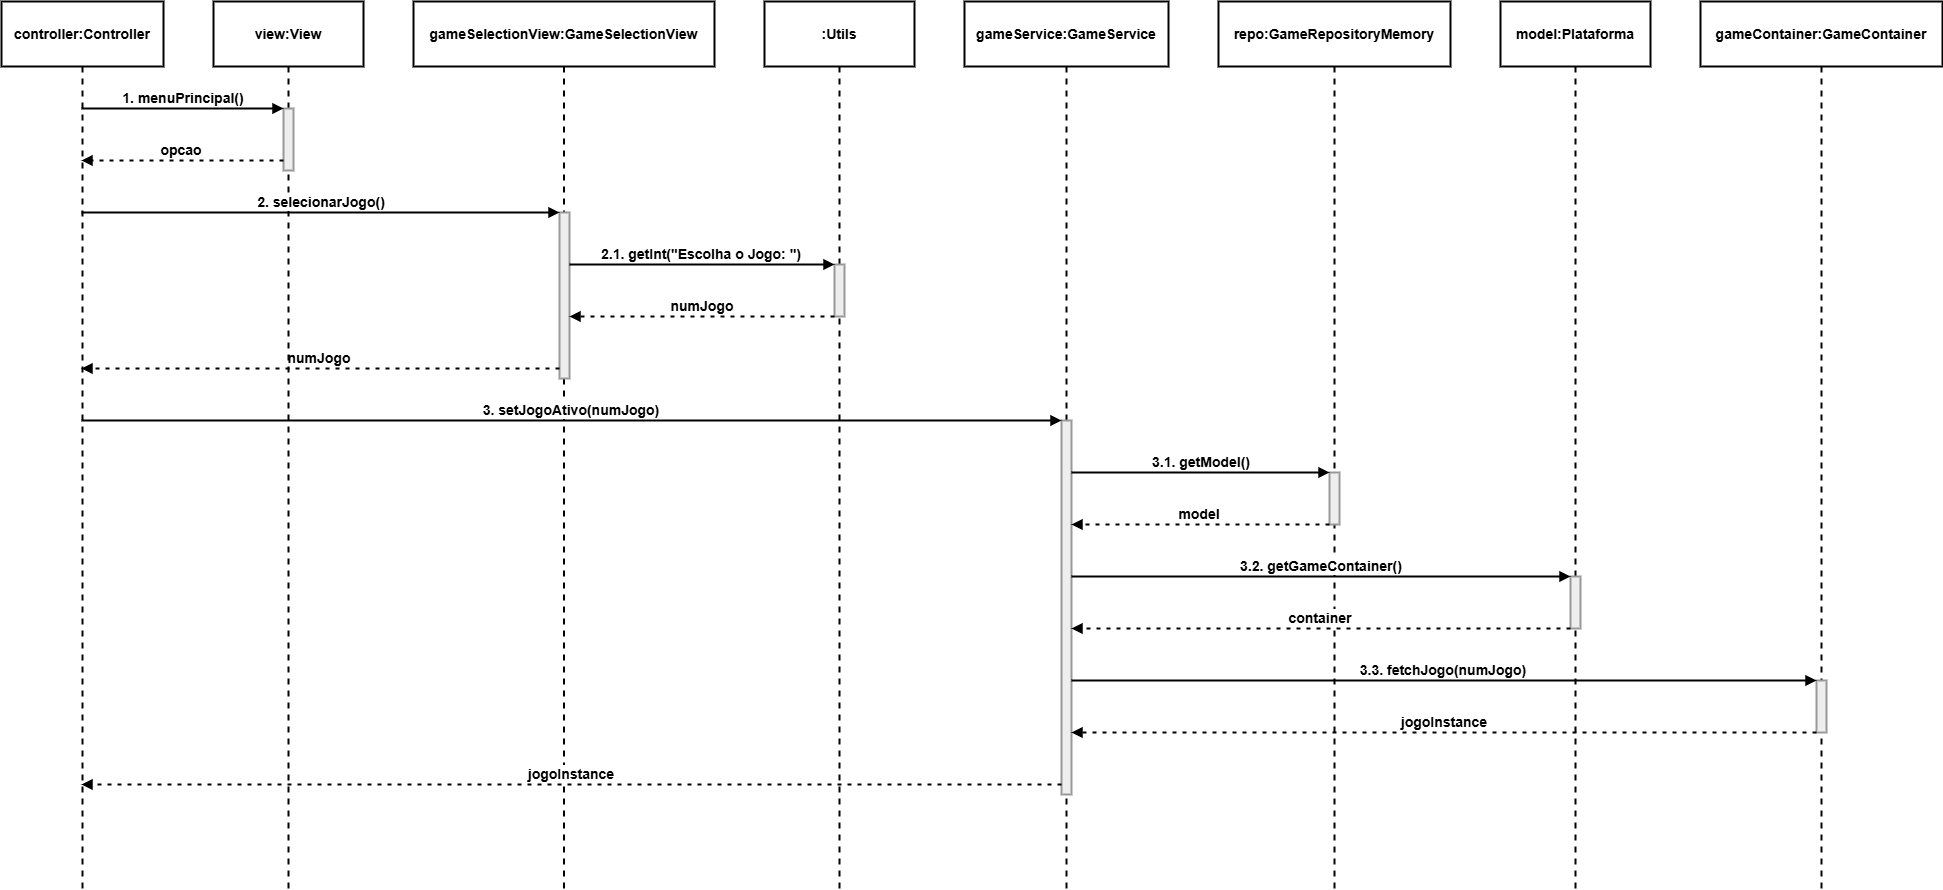

The diagram above was exported from draw.io. Its source (the exported page's mxGraphModel, read from the mxfile embedded in the PNG):
<mxGraphModel dx="1994" dy="1384" grid="1" gridSize="10" guides="1" tooltips="1" connect="1" arrows="1" fold="1" page="1" pageScale="1" pageWidth="827" pageHeight="1169" math="0" shadow="0">
  <root>
    <mxCell id="0" />
    <mxCell id="1" parent="0" />
    <mxCell id="xfp-39KAe4Fbu_3INA7L-1" parent="1" style="shape=umlLifeline;perimeter=lifelinePerimeter;whiteSpace=wrap;container=1;dropTarget=0;collapsible=0;recursiveResize=0;outlineConnect=0;portConstraint=eastwest;newEdgeStyle={&quot;edgeStyle&quot;:&quot;elbowEdgeStyle&quot;,&quot;elbow&quot;:&quot;vertical&quot;,&quot;curved&quot;:0,&quot;rounded&quot;:0};size=65;fillColor=none;strokeWidth=2;fontSize=14;fontStyle=1" value="controller:Controller" vertex="1">
      <mxGeometry height="888" width="162" x="20" y="20" as="geometry" />
    </mxCell>
    <mxCell id="xfp-39KAe4Fbu_3INA7L-2" parent="1" style="shape=umlLifeline;perimeter=lifelinePerimeter;whiteSpace=wrap;container=1;dropTarget=0;collapsible=0;recursiveResize=0;outlineConnect=0;portConstraint=eastwest;newEdgeStyle={&quot;edgeStyle&quot;:&quot;elbowEdgeStyle&quot;,&quot;elbow&quot;:&quot;vertical&quot;,&quot;curved&quot;:0,&quot;rounded&quot;:0};size=65;fillColor=none;strokeWidth=2;fontSize=14;fontStyle=1" value="view:View" vertex="1">
      <mxGeometry height="888" width="150" x="232" y="20" as="geometry" />
    </mxCell>
    <mxCell id="xfp-39KAe4Fbu_3INA7L-3" parent="xfp-39KAe4Fbu_3INA7L-2" style="points=[];perimeter=orthogonalPerimeter;outlineConnect=0;targetShapes=umlLifeline;portConstraint=eastwest;newEdgeStyle={&quot;edgeStyle&quot;:&quot;elbowEdgeStyle&quot;,&quot;elbow&quot;:&quot;vertical&quot;,&quot;curved&quot;:0,&quot;rounded&quot;:0};fillColor=light-dark(#eeeeee,#1f2020);strokeColor=light-dark(#999999,#cccccc);fontColor=light-dark(#333333,#cccccc);strokeWidth=2;fontSize=14;fontStyle=1" value="" vertex="1">
      <mxGeometry height="62" width="10" x="70" y="107" as="geometry" />
    </mxCell>
    <mxCell id="xfp-39KAe4Fbu_3INA7L-4" parent="1" style="shape=umlLifeline;perimeter=lifelinePerimeter;whiteSpace=wrap;container=1;dropTarget=0;collapsible=0;recursiveResize=0;outlineConnect=0;portConstraint=eastwest;newEdgeStyle={&quot;edgeStyle&quot;:&quot;elbowEdgeStyle&quot;,&quot;elbow&quot;:&quot;vertical&quot;,&quot;curved&quot;:0,&quot;rounded&quot;:0};size=65;fillColor=none;strokeWidth=2;fontSize=14;fontStyle=1" value="gameSelectionView:GameSelectionView" vertex="1">
      <mxGeometry height="888" width="301" x="432" y="20" as="geometry" />
    </mxCell>
    <mxCell id="xfp-39KAe4Fbu_3INA7L-5" parent="xfp-39KAe4Fbu_3INA7L-4" style="points=[];perimeter=orthogonalPerimeter;outlineConnect=0;targetShapes=umlLifeline;portConstraint=eastwest;newEdgeStyle={&quot;edgeStyle&quot;:&quot;elbowEdgeStyle&quot;,&quot;elbow&quot;:&quot;vertical&quot;,&quot;curved&quot;:0,&quot;rounded&quot;:0};fillColor=light-dark(#eeeeee,#1f2020);strokeColor=light-dark(#999999,#cccccc);fontColor=light-dark(#333333,#cccccc);strokeWidth=2;fontSize=14;fontStyle=1" value="" vertex="1">
      <mxGeometry height="166" width="10" x="146" y="211" as="geometry" />
    </mxCell>
    <mxCell id="xfp-39KAe4Fbu_3INA7L-6" parent="1" style="shape=umlLifeline;perimeter=lifelinePerimeter;whiteSpace=wrap;container=1;dropTarget=0;collapsible=0;recursiveResize=0;outlineConnect=0;portConstraint=eastwest;newEdgeStyle={&quot;edgeStyle&quot;:&quot;elbowEdgeStyle&quot;,&quot;elbow&quot;:&quot;vertical&quot;,&quot;curved&quot;:0,&quot;rounded&quot;:0};size=65;fillColor=none;strokeWidth=2;fontSize=14;fontStyle=1" value=":Utils" vertex="1">
      <mxGeometry height="888" width="150" x="783" y="20" as="geometry" />
    </mxCell>
    <mxCell id="xfp-39KAe4Fbu_3INA7L-7" parent="xfp-39KAe4Fbu_3INA7L-6" style="points=[];perimeter=orthogonalPerimeter;outlineConnect=0;targetShapes=umlLifeline;portConstraint=eastwest;newEdgeStyle={&quot;edgeStyle&quot;:&quot;elbowEdgeStyle&quot;,&quot;elbow&quot;:&quot;vertical&quot;,&quot;curved&quot;:0,&quot;rounded&quot;:0};fillColor=light-dark(#eeeeee,#1f2020);strokeColor=light-dark(#999999,#cccccc);fontColor=light-dark(#333333,#cccccc);strokeWidth=2;fontSize=14;fontStyle=1" value="" vertex="1">
      <mxGeometry height="52" width="10" x="70" y="263" as="geometry" />
    </mxCell>
    <mxCell id="xfp-39KAe4Fbu_3INA7L-8" parent="1" style="shape=umlLifeline;perimeter=lifelinePerimeter;whiteSpace=wrap;container=1;dropTarget=0;collapsible=0;recursiveResize=0;outlineConnect=0;portConstraint=eastwest;newEdgeStyle={&quot;edgeStyle&quot;:&quot;elbowEdgeStyle&quot;,&quot;elbow&quot;:&quot;vertical&quot;,&quot;curved&quot;:0,&quot;rounded&quot;:0};size=65;fillColor=none;strokeWidth=2;fontSize=14;fontStyle=1" value="gameService:GameService" vertex="1">
      <mxGeometry height="888" width="204" x="983" y="20" as="geometry" />
    </mxCell>
    <mxCell id="xfp-39KAe4Fbu_3INA7L-9" parent="xfp-39KAe4Fbu_3INA7L-8" style="points=[];perimeter=orthogonalPerimeter;outlineConnect=0;targetShapes=umlLifeline;portConstraint=eastwest;newEdgeStyle={&quot;edgeStyle&quot;:&quot;elbowEdgeStyle&quot;,&quot;elbow&quot;:&quot;vertical&quot;,&quot;curved&quot;:0,&quot;rounded&quot;:0};fillColor=light-dark(#eeeeee,#1f2020);strokeColor=light-dark(#999999,#cccccc);fontColor=light-dark(#333333,#cccccc);strokeWidth=2;fontSize=14;fontStyle=1" value="" vertex="1">
      <mxGeometry height="374" width="10" x="97" y="419" as="geometry" />
    </mxCell>
    <mxCell id="xfp-39KAe4Fbu_3INA7L-10" parent="1" style="shape=umlLifeline;perimeter=lifelinePerimeter;whiteSpace=wrap;container=1;dropTarget=0;collapsible=0;recursiveResize=0;outlineConnect=0;portConstraint=eastwest;newEdgeStyle={&quot;edgeStyle&quot;:&quot;elbowEdgeStyle&quot;,&quot;elbow&quot;:&quot;vertical&quot;,&quot;curved&quot;:0,&quot;rounded&quot;:0};size=65;fillColor=none;strokeWidth=2;fontSize=14;fontStyle=1" value="repo:GameRepositoryMemory" vertex="1">
      <mxGeometry height="888" width="232" x="1237" y="20" as="geometry" />
    </mxCell>
    <mxCell id="xfp-39KAe4Fbu_3INA7L-11" parent="xfp-39KAe4Fbu_3INA7L-10" style="points=[];perimeter=orthogonalPerimeter;outlineConnect=0;targetShapes=umlLifeline;portConstraint=eastwest;newEdgeStyle={&quot;edgeStyle&quot;:&quot;elbowEdgeStyle&quot;,&quot;elbow&quot;:&quot;vertical&quot;,&quot;curved&quot;:0,&quot;rounded&quot;:0};fillColor=light-dark(#eeeeee,#1f2020);strokeColor=light-dark(#999999,#cccccc);fontColor=light-dark(#333333,#cccccc);strokeWidth=2;fontSize=14;fontStyle=1" value="" vertex="1">
      <mxGeometry height="52" width="10" x="111" y="471" as="geometry" />
    </mxCell>
    <mxCell id="xfp-39KAe4Fbu_3INA7L-12" parent="1" style="shape=umlLifeline;perimeter=lifelinePerimeter;whiteSpace=wrap;container=1;dropTarget=0;collapsible=0;recursiveResize=0;outlineConnect=0;portConstraint=eastwest;newEdgeStyle={&quot;edgeStyle&quot;:&quot;elbowEdgeStyle&quot;,&quot;elbow&quot;:&quot;vertical&quot;,&quot;curved&quot;:0,&quot;rounded&quot;:0};size=65;fillColor=none;strokeWidth=2;fontSize=14;fontStyle=1" value="model:Plataforma" vertex="1">
      <mxGeometry height="888" width="150" x="1519" y="20" as="geometry" />
    </mxCell>
    <mxCell id="xfp-39KAe4Fbu_3INA7L-13" parent="xfp-39KAe4Fbu_3INA7L-12" style="points=[];perimeter=orthogonalPerimeter;outlineConnect=0;targetShapes=umlLifeline;portConstraint=eastwest;newEdgeStyle={&quot;edgeStyle&quot;:&quot;elbowEdgeStyle&quot;,&quot;elbow&quot;:&quot;vertical&quot;,&quot;curved&quot;:0,&quot;rounded&quot;:0};fillColor=light-dark(#eeeeee,#1f2020);strokeColor=light-dark(#999999,#cccccc);fontColor=light-dark(#333333,#cccccc);strokeWidth=2;fontSize=14;fontStyle=1" value="" vertex="1">
      <mxGeometry height="52" width="10" x="70" y="575" as="geometry" />
    </mxCell>
    <mxCell id="xfp-39KAe4Fbu_3INA7L-14" parent="1" style="shape=umlLifeline;perimeter=lifelinePerimeter;whiteSpace=wrap;container=1;dropTarget=0;collapsible=0;recursiveResize=0;outlineConnect=0;portConstraint=eastwest;newEdgeStyle={&quot;edgeStyle&quot;:&quot;elbowEdgeStyle&quot;,&quot;elbow&quot;:&quot;vertical&quot;,&quot;curved&quot;:0,&quot;rounded&quot;:0};size=65;fillColor=none;strokeWidth=2;fontSize=14;fontStyle=1" value="gameContainer:GameContainer" vertex="1">
      <mxGeometry height="888" width="242" x="1719" y="20" as="geometry" />
    </mxCell>
    <mxCell id="xfp-39KAe4Fbu_3INA7L-15" parent="xfp-39KAe4Fbu_3INA7L-14" style="points=[];perimeter=orthogonalPerimeter;outlineConnect=0;targetShapes=umlLifeline;portConstraint=eastwest;newEdgeStyle={&quot;edgeStyle&quot;:&quot;elbowEdgeStyle&quot;,&quot;elbow&quot;:&quot;vertical&quot;,&quot;curved&quot;:0,&quot;rounded&quot;:0};fillColor=light-dark(#eeeeee,#1f2020);strokeColor=light-dark(#999999,#cccccc);fontColor=light-dark(#333333,#cccccc);strokeWidth=2;fontSize=14;fontStyle=1" value="" vertex="1">
      <mxGeometry height="52" width="10" x="116" y="679" as="geometry" />
    </mxCell>
    <mxCell id="xfp-39KAe4Fbu_3INA7L-16" edge="1" parent="1" source="xfp-39KAe4Fbu_3INA7L-1" style="verticalAlign=bottom;edgeStyle=elbowEdgeStyle;elbow=vertical;curved=0;rounded=0;endArrow=block;strokeWidth=2;fontSize=14;fontStyle=1" target="xfp-39KAe4Fbu_3INA7L-3" value="1. menuPrincipal()">
      <mxGeometry relative="1" as="geometry">
        <Array as="points">
          <mxPoint x="213" y="127" />
        </Array>
      </mxGeometry>
    </mxCell>
    <mxCell id="xfp-39KAe4Fbu_3INA7L-17" edge="1" parent="1" source="xfp-39KAe4Fbu_3INA7L-3" style="verticalAlign=bottom;edgeStyle=elbowEdgeStyle;elbow=vertical;curved=0;rounded=0;dashed=1;dashPattern=2 3;endArrow=block;strokeWidth=2;fontSize=14;fontStyle=1" target="xfp-39KAe4Fbu_3INA7L-1" value="opcao">
      <mxGeometry relative="1" as="geometry">
        <Array as="points">
          <mxPoint x="214" y="179" />
        </Array>
      </mxGeometry>
    </mxCell>
    <mxCell id="xfp-39KAe4Fbu_3INA7L-18" edge="1" parent="1" source="xfp-39KAe4Fbu_3INA7L-1" style="verticalAlign=bottom;edgeStyle=elbowEdgeStyle;elbow=horizontal;curved=0;rounded=0;endArrow=block;strokeWidth=2;fontSize=14;fontStyle=1" target="xfp-39KAe4Fbu_3INA7L-5" value="2. selecionarJogo()">
      <mxGeometry relative="1" as="geometry">
        <Array as="points">
          <mxPoint x="350" y="231" />
        </Array>
      </mxGeometry>
    </mxCell>
    <mxCell id="xfp-39KAe4Fbu_3INA7L-19" edge="1" parent="1" source="xfp-39KAe4Fbu_3INA7L-5" style="verticalAlign=bottom;edgeStyle=elbowEdgeStyle;elbow=vertical;curved=0;rounded=0;endArrow=block;strokeWidth=2;fontSize=14;fontStyle=1" target="xfp-39KAe4Fbu_3INA7L-7" value="2.1. getInt(&quot;Escolha o Jogo: &quot;)">
      <mxGeometry relative="1" as="geometry">
        <Array as="points">
          <mxPoint x="731" y="283" />
        </Array>
      </mxGeometry>
    </mxCell>
    <mxCell id="xfp-39KAe4Fbu_3INA7L-20" edge="1" parent="1" source="xfp-39KAe4Fbu_3INA7L-7" style="verticalAlign=bottom;edgeStyle=elbowEdgeStyle;elbow=vertical;curved=0;rounded=0;dashed=1;dashPattern=2 3;endArrow=block;strokeWidth=2;fontSize=14;fontStyle=1" target="xfp-39KAe4Fbu_3INA7L-5" value="numJogo">
      <mxGeometry relative="1" as="geometry">
        <Array as="points">
          <mxPoint x="732" y="335" />
        </Array>
      </mxGeometry>
    </mxCell>
    <mxCell id="xfp-39KAe4Fbu_3INA7L-21" edge="1" parent="1" source="xfp-39KAe4Fbu_3INA7L-5" style="verticalAlign=bottom;edgeStyle=elbowEdgeStyle;elbow=horizontal;curved=0;rounded=0;dashed=1;dashPattern=2 3;endArrow=block;strokeWidth=2;fontSize=14;fontStyle=1" target="xfp-39KAe4Fbu_3INA7L-1" value="numJogo">
      <mxGeometry relative="1" as="geometry">
        <Array as="points">
          <mxPoint x="351" y="387" />
        </Array>
      </mxGeometry>
    </mxCell>
    <mxCell id="xfp-39KAe4Fbu_3INA7L-22" edge="1" parent="1" source="xfp-39KAe4Fbu_3INA7L-1" style="verticalAlign=bottom;edgeStyle=elbowEdgeStyle;elbow=vertical;curved=0;rounded=0;endArrow=block;strokeWidth=2;fontSize=14;fontStyle=1" target="xfp-39KAe4Fbu_3INA7L-9" value="3. setJogoAtivo(numJogo)">
      <mxGeometry relative="1" as="geometry">
        <Array as="points">
          <mxPoint x="602" y="439" />
        </Array>
      </mxGeometry>
    </mxCell>
    <mxCell id="xfp-39KAe4Fbu_3INA7L-23" edge="1" parent="1" source="xfp-39KAe4Fbu_3INA7L-9" style="verticalAlign=bottom;edgeStyle=elbowEdgeStyle;elbow=vertical;curved=0;rounded=0;endArrow=block;strokeWidth=2;fontSize=14;fontStyle=1" target="xfp-39KAe4Fbu_3INA7L-11" value="3.1. getModel()">
      <mxGeometry relative="1" as="geometry">
        <Array as="points">
          <mxPoint x="1230" y="491" />
        </Array>
      </mxGeometry>
    </mxCell>
    <mxCell id="xfp-39KAe4Fbu_3INA7L-24" edge="1" parent="1" source="xfp-39KAe4Fbu_3INA7L-11" style="verticalAlign=bottom;edgeStyle=elbowEdgeStyle;elbow=vertical;curved=0;rounded=0;dashed=1;dashPattern=2 3;endArrow=block;strokeWidth=2;fontSize=14;fontStyle=1" target="xfp-39KAe4Fbu_3INA7L-9" value="model">
      <mxGeometry relative="1" as="geometry">
        <Array as="points">
          <mxPoint x="1231" y="543" />
        </Array>
      </mxGeometry>
    </mxCell>
    <mxCell id="xfp-39KAe4Fbu_3INA7L-25" edge="1" parent="1" source="xfp-39KAe4Fbu_3INA7L-9" style="verticalAlign=bottom;edgeStyle=elbowEdgeStyle;elbow=vertical;curved=0;rounded=0;endArrow=block;strokeWidth=2;fontSize=14;fontStyle=1" target="xfp-39KAe4Fbu_3INA7L-13" value="3.2. getGameContainer()">
      <mxGeometry relative="1" as="geometry">
        <Array as="points">
          <mxPoint x="1350" y="595" />
        </Array>
      </mxGeometry>
    </mxCell>
    <mxCell id="xfp-39KAe4Fbu_3INA7L-26" edge="1" parent="1" source="xfp-39KAe4Fbu_3INA7L-13" style="verticalAlign=bottom;edgeStyle=elbowEdgeStyle;elbow=vertical;curved=0;rounded=0;dashed=1;dashPattern=2 3;endArrow=block;strokeWidth=2;fontSize=14;fontStyle=1" target="xfp-39KAe4Fbu_3INA7L-9" value="container">
      <mxGeometry relative="1" as="geometry">
        <Array as="points">
          <mxPoint x="1351" y="647" />
        </Array>
      </mxGeometry>
    </mxCell>
    <mxCell id="xfp-39KAe4Fbu_3INA7L-27" edge="1" parent="1" source="xfp-39KAe4Fbu_3INA7L-9" style="verticalAlign=bottom;edgeStyle=elbowEdgeStyle;elbow=vertical;curved=0;rounded=0;endArrow=block;strokeWidth=2;fontSize=14;fontStyle=1" target="xfp-39KAe4Fbu_3INA7L-15" value="3.3. fetchJogo(numJogo)">
      <mxGeometry relative="1" as="geometry">
        <Array as="points">
          <mxPoint x="1473" y="699" />
        </Array>
      </mxGeometry>
    </mxCell>
    <mxCell id="xfp-39KAe4Fbu_3INA7L-28" edge="1" parent="1" source="xfp-39KAe4Fbu_3INA7L-15" style="verticalAlign=bottom;edgeStyle=elbowEdgeStyle;elbow=vertical;curved=0;rounded=0;dashed=1;dashPattern=2 3;endArrow=block;strokeWidth=2;fontSize=14;fontStyle=1" target="xfp-39KAe4Fbu_3INA7L-9" value="jogoInstance">
      <mxGeometry relative="1" as="geometry">
        <Array as="points">
          <mxPoint x="1474" y="751" />
        </Array>
      </mxGeometry>
    </mxCell>
    <mxCell id="xfp-39KAe4Fbu_3INA7L-29" edge="1" parent="1" source="xfp-39KAe4Fbu_3INA7L-9" style="verticalAlign=bottom;edgeStyle=elbowEdgeStyle;elbow=horizontal;curved=0;rounded=0;dashed=1;dashPattern=2 3;endArrow=block;strokeWidth=2;fontSize=14;fontStyle=1" target="xfp-39KAe4Fbu_3INA7L-1" value="jogoInstance">
      <mxGeometry relative="1" as="geometry">
        <Array as="points">
          <mxPoint x="603" y="803" />
        </Array>
      </mxGeometry>
    </mxCell>
  </root>
</mxGraphModel>